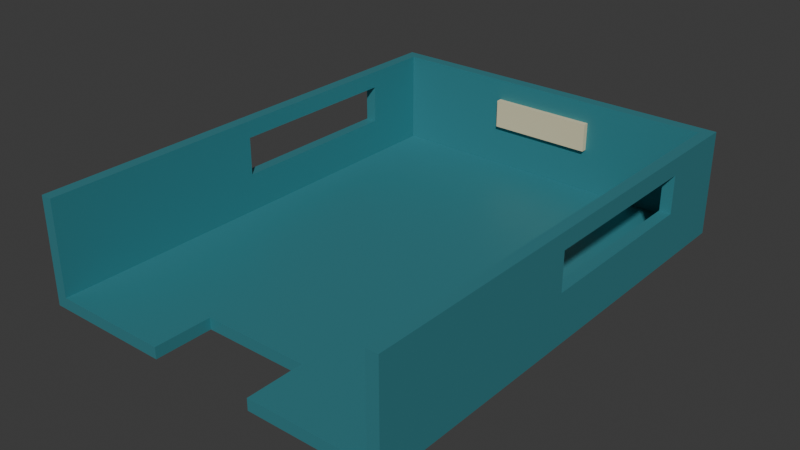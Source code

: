# Source: source.blend  (saved by Blender 4.3.34; exported with 4.5.12 LTS)
import bpy
from mathutils import Matrix  # noqa: F401  (used for matrix-valued properties, if any)

bpy.ops.wm.read_factory_settings(use_empty=True)
scene = bpy.context.scene
scene.name = 'Scene'

# ---- collections
col_collection = bpy.data.collections.new('Collection'); scene.collection.children.link(col_collection)

# ---- materials (node trees are filled in below, after node groups)
mat_tray_deeppetrol = bpy.data.materials.new('Tray_DeepPetrol')
mat_tray_deeppetrol.diffuse_color = (0.045, 0.25, 0.29, 1.0)
mat_runners_graphite = bpy.data.materials.new('Runners_Graphite')
mat_runners_graphite.diffuse_color = (0.035, 0.045, 0.05, 1.0)
mat_blankplaque_warmivory = bpy.data.materials.new('BlankPlaque_WarmIvory')
mat_blankplaque_warmivory.diffuse_color = (0.76, 0.66, 0.43, 1.0)

# ---- material node trees
mat_tray_deeppetrol.use_nodes = True; mat_tray_deeppetrol.node_tree.nodes.clear()
_N = mat_tray_deeppetrol.node_tree.nodes; _L = mat_tray_deeppetrol.node_tree.links
n0 = _N.new('ShaderNodeBsdfPrincipled'); n0.name = 'Principled BSDF'; n0.location = (10, 300)
n0.inputs[0].default_value = (0.045, 0.25, 0.29, 1.0)
n0.inputs[1].default_value = 0.18
n0.inputs[2].default_value = 0.48
n1 = _N.new('ShaderNodeOutputMaterial'); n1.name = 'Material Output'; n1.location = (300, 300)
_L.new(n0.outputs[0], n1.inputs[0])
n1.is_active_output = True
mat_runners_graphite.use_nodes = True; mat_runners_graphite.node_tree.nodes.clear()
_N = mat_runners_graphite.node_tree.nodes; _L = mat_runners_graphite.node_tree.links
n0 = _N.new('ShaderNodeBsdfPrincipled'); n0.name = 'Principled BSDF'; n0.location = (10, 300)
n0.inputs[0].default_value = (0.035, 0.045, 0.05, 1.0)
n0.inputs[2].default_value = 0.82
n1 = _N.new('ShaderNodeOutputMaterial'); n1.name = 'Material Output'; n1.location = (300, 300)
_L.new(n0.outputs[0], n1.inputs[0])
n1.is_active_output = True
mat_blankplaque_warmivory.use_nodes = True; mat_blankplaque_warmivory.node_tree.nodes.clear()
_N = mat_blankplaque_warmivory.node_tree.nodes; _L = mat_blankplaque_warmivory.node_tree.links
n0 = _N.new('ShaderNodeBsdfPrincipled'); n0.name = 'Principled BSDF'; n0.location = (10, 300)
n0.inputs[0].default_value = (0.76, 0.66, 0.43, 1.0)
n0.inputs[1].default_value = 0.05
n0.inputs[2].default_value = 0.59
n1 = _N.new('ShaderNodeOutputMaterial'); n1.name = 'Material Output'; n1.location = (300, 300)
_L.new(n0.outputs[0], n1.inputs[0])
n1.is_active_output = True

# ---- world
world_world = bpy.data.worlds.new('World'); scene.world = world_world
world_world.use_nodes = True; world_world.node_tree.nodes.clear()
_N = world_world.node_tree.nodes; _L = world_world.node_tree.links
n0 = _N.new('ShaderNodeOutputWorld'); n0.name = 'World Output'; n0.location = (300, 300)
n1 = _N.new('ShaderNodeBackground'); n1.name = 'Background'; n1.location = (10, 300)
n1.inputs[0].default_value = (0.05088, 0.05088, 0.05088, 1.0)
_L.new(n1.outputs[0], n0.inputs[0])
n0.is_active_output = True
world_world.color = (0.05088, 0.05088, 0.05088)
world_world.sun_shadow_jitter_overblur = 0.0

# ---- meshes
me_notched_openfrontfloor = bpy.data.meshes.new('Notched_OpenFrontFloor')
me_notched_openfrontfloor.from_pydata([(-0.19, 0.25, 0.02), (-0.19, -0.25, 0.02), (-0.055, -0.25, 0.02), (-0.055, -0.19, 0.02), (0.055, -0.19, 0.02), (0.055, -0.25, 0.02), (0.19, -0.25, 0.02), (0.19, 0.25, 0.02), (-0.19, 0.25, 0.032), (-0.19, -0.25, 0.032), (-0.055, -0.25, 0.032), (-0.055, -0.19, 0.032), (0.055, -0.19, 0.032), (0.055, -0.25, 0.032), (0.19, -0.25, 0.032), (0.19, 0.25, 0.032)], [], [(2, 1, 0), (3, 2, 0), (4, 3, 0), (6, 5, 4), (6, 4, 0), (0, 7, 6), (8, 9, 10), (8, 10, 11), (8, 11, 12), (12, 13, 14), (8, 12, 14), (14, 15, 8), (1, 2, 10), (1, 10, 9), (2, 3, 11), (2, 11, 10), (3, 4, 12), (3, 12, 11), (4, 5, 13), (4, 13, 12), (5, 6, 14), (5, 14, 13), (6, 7, 15), (6, 15, 14), (7, 0, 8), (7, 8, 15), (0, 1, 9), (0, 9, 8)])
me_notched_openfrontfloor.materials.append(mat_tray_deeppetrol)
me_notched_openfrontfloor.materials.append(mat_runners_graphite)
me_notched_openfrontfloor.materials.append(mat_blankplaque_warmivory)
me_notched_openfrontfloor.update()
me_left_throughgripside = bpy.data.meshes.new('Left_ThroughGripSide')
me_left_throughgripside.from_pydata([(-0.19, -0.25, 0.032), (-0.19, 0.25, 0.032), (-0.19, 0.17, 0.072), (-0.19, -0.02, 0.072), (-0.19, 0.25, 0.13), (-0.19, 0.17, 0.112), (-0.19, -0.25, 0.13), (-0.19, -0.02, 0.112), (-0.178, -0.25, 0.032), (-0.178, 0.25, 0.032), (-0.178, 0.17, 0.072), (-0.178, -0.02, 0.072), (-0.178, 0.25, 0.13), (-0.178, 0.17, 0.112), (-0.178, -0.25, 0.13), (-0.178, -0.02, 0.112)], [], [(2, 1, 0), (3, 2, 0), (5, 4, 1), (2, 5, 1), (7, 6, 4), (5, 7, 4), (3, 0, 6), (7, 3, 6), (8, 9, 10), (8, 10, 11), (9, 12, 13), (9, 13, 10), (12, 14, 15), (12, 15, 13), (14, 8, 11), (14, 11, 15), (0, 1, 9), (0, 9, 8), (1, 4, 12), (1, 12, 9), (4, 6, 14), (4, 14, 12), (6, 0, 8), (6, 8, 14), (10, 2, 3), (11, 10, 3), (13, 5, 2), (10, 13, 2), (15, 7, 5), (13, 15, 5), (11, 3, 7), (15, 11, 7)])
me_left_throughgripside.materials.append(mat_tray_deeppetrol)
me_left_throughgripside.materials.append(mat_runners_graphite)
me_left_throughgripside.materials.append(mat_blankplaque_warmivory)
me_left_throughgripside.update()
me_right_throughgripside = bpy.data.meshes.new('Right_ThroughGripSide')
me_right_throughgripside.from_pydata([(0.178, -0.25, 0.032), (0.178, 0.25, 0.032), (0.178, 0.17, 0.072), (0.178, -0.02, 0.072), (0.178, 0.25, 0.13), (0.178, 0.17, 0.112), (0.178, -0.25, 0.13), (0.178, -0.02, 0.112), (0.19, -0.25, 0.032), (0.19, 0.25, 0.032), (0.19, 0.17, 0.072), (0.19, -0.02, 0.072), (0.19, 0.25, 0.13), (0.19, 0.17, 0.112), (0.19, -0.25, 0.13), (0.19, -0.02, 0.112)], [], [(2, 1, 0), (3, 2, 0), (5, 4, 1), (2, 5, 1), (7, 6, 4), (5, 7, 4), (3, 0, 6), (7, 3, 6), (8, 9, 10), (8, 10, 11), (9, 12, 13), (9, 13, 10), (12, 14, 15), (12, 15, 13), (14, 8, 11), (14, 11, 15), (0, 1, 9), (0, 9, 8), (1, 4, 12), (1, 12, 9), (4, 6, 14), (4, 14, 12), (6, 0, 8), (6, 8, 14), (10, 2, 3), (11, 10, 3), (13, 5, 2), (10, 13, 2), (15, 7, 5), (13, 15, 5), (11, 3, 7), (15, 11, 7)])
me_right_throughgripside.materials.append(mat_tray_deeppetrol)
me_right_throughgripside.materials.append(mat_runners_graphite)
me_right_throughgripside.materials.append(mat_blankplaque_warmivory)
me_right_throughgripside.update()
me_rear_letterstop = bpy.data.meshes.new('Rear_LetterStop')
me_rear_letterstop.from_pydata([(-0.178, 0.238, 0.032), (-0.178, 0.25, 0.032), (0.178, 0.25, 0.032), (0.178, 0.238, 0.032), (-0.178, 0.238, 0.13), (0.178, 0.238, 0.13), (0.178, 0.25, 0.13), (-0.178, 0.25, 0.13)], [], [(0, 1, 2), (0, 2, 3), (4, 5, 6), (4, 6, 7), (0, 3, 5), (0, 5, 4), (1, 7, 6), (1, 6, 2), (0, 4, 7), (0, 7, 1), (3, 2, 6), (3, 6, 5)])
me_rear_letterstop.materials.append(mat_tray_deeppetrol)
me_rear_letterstop.materials.append(mat_runners_graphite)
me_rear_letterstop.materials.append(mat_blankplaque_warmivory)
me_rear_letterstop.update()
me_blank_interiorplaque = bpy.data.meshes.new('Blank_InteriorPlaque')
me_blank_interiorplaque.from_pydata([(-0.055, 0.232, 0.078), (-0.055, 0.238, 0.078), (0.055, 0.238, 0.078), (0.055, 0.232, 0.078), (-0.055, 0.232, 0.108), (0.055, 0.232, 0.108), (0.055, 0.238, 0.108), (-0.055, 0.238, 0.108)], [], [(0, 1, 2), (0, 2, 3), (4, 5, 6), (4, 6, 7), (0, 3, 5), (0, 5, 4), (1, 7, 6), (1, 6, 2), (0, 4, 7), (0, 7, 1), (3, 2, 6), (3, 6, 5)])
me_blank_interiorplaque.polygons.foreach_set('material_index', [2, 2, 2, 2, 2, 2, 2, 2, 2, 2, 2, 2])
me_blank_interiorplaque.materials.append(mat_tray_deeppetrol)
me_blank_interiorplaque.materials.append(mat_runners_graphite)
me_blank_interiorplaque.materials.append(mat_blankplaque_warmivory)
me_blank_interiorplaque.update()
me_longitudinalgroundrunner_0 = bpy.data.meshes.new('LongitudinalGroundRunner_0')
me_longitudinalgroundrunner_0.from_pydata([(-0.143, -0.18, 0.0), (-0.143, 0.2, 0.0), (-0.117, 0.2, 0.0), (-0.117, -0.18, 0.0), (-0.143, -0.18, 0.02), (-0.117, -0.18, 0.02), (-0.117, 0.2, 0.02), (-0.143, 0.2, 0.02)], [], [(0, 1, 2), (0, 2, 3), (4, 5, 6), (4, 6, 7), (0, 3, 5), (0, 5, 4), (1, 7, 6), (1, 6, 2), (0, 4, 7), (0, 7, 1), (3, 2, 6), (3, 6, 5)])
me_longitudinalgroundrunner_0.polygons.foreach_set('material_index', [1, 1, 1, 1, 1, 1, 1, 1, 1, 1, 1, 1])
me_longitudinalgroundrunner_0.materials.append(mat_tray_deeppetrol)
me_longitudinalgroundrunner_0.materials.append(mat_runners_graphite)
me_longitudinalgroundrunner_0.materials.append(mat_blankplaque_warmivory)
me_longitudinalgroundrunner_0.update()
me_longitudinalgroundrunner_1 = bpy.data.meshes.new('LongitudinalGroundRunner_1')
me_longitudinalgroundrunner_1.from_pydata([(0.117, -0.18, 0.0), (0.117, 0.2, 0.0), (0.143, 0.2, 0.0), (0.143, -0.18, 0.0), (0.117, -0.18, 0.02), (0.143, -0.18, 0.02), (0.143, 0.2, 0.02), (0.117, 0.2, 0.02)], [], [(0, 1, 2), (0, 2, 3), (4, 5, 6), (4, 6, 7), (0, 3, 5), (0, 5, 4), (1, 7, 6), (1, 6, 2), (0, 4, 7), (0, 7, 1), (3, 2, 6), (3, 6, 5)])
me_longitudinalgroundrunner_1.polygons.foreach_set('material_index', [1, 1, 1, 1, 1, 1, 1, 1, 1, 1, 1, 1])
me_longitudinalgroundrunner_1.materials.append(mat_tray_deeppetrol)
me_longitudinalgroundrunner_1.materials.append(mat_runners_graphite)
me_longitudinalgroundrunner_1.materials.append(mat_blankplaque_warmivory)
me_longitudinalgroundrunner_1.update()

# ---- objects
ob_oneopenfrontlettertray = bpy.data.objects.new('OneOpenFrontLetterTray', None)
ob_notched_openfrontfloor = bpy.data.objects.new('Notched_OpenFrontFloor', me_notched_openfrontfloor)
ob_left_throughgripside = bpy.data.objects.new('Left_ThroughGripSide', me_left_throughgripside)
ob_right_throughgripside = bpy.data.objects.new('Right_ThroughGripSide', me_right_throughgripside)
ob_rear_letterstop = bpy.data.objects.new('Rear_LetterStop', me_rear_letterstop)
ob_blank_interiorplaque = bpy.data.objects.new('Blank_InteriorPlaque', me_blank_interiorplaque)
ob_longitudinalgroundrunner_0 = bpy.data.objects.new('LongitudinalGroundRunner_0', me_longitudinalgroundrunner_0)
ob_longitudinalgroundrunner_1 = bpy.data.objects.new('LongitudinalGroundRunner_1', me_longitudinalgroundrunner_1)

# ---- transforms, parenting, visibility, modifiers, constraints
ob_oneopenfrontlettertray.location = (0.0, 0.0, 0.0)
ob_notched_openfrontfloor.parent = ob_oneopenfrontlettertray
ob_notched_openfrontfloor.location = (0.0, 0.0, 0.0)
ob_left_throughgripside.parent = ob_oneopenfrontlettertray
ob_left_throughgripside.location = (0.0, 0.0, 0.0)
ob_right_throughgripside.parent = ob_oneopenfrontlettertray
ob_right_throughgripside.location = (0.0, 0.0, 0.0)
ob_rear_letterstop.parent = ob_oneopenfrontlettertray
ob_rear_letterstop.location = (0.0, 0.0, 0.0)
ob_blank_interiorplaque.parent = ob_oneopenfrontlettertray
ob_blank_interiorplaque.location = (0.0, 0.0, 0.0)
ob_longitudinalgroundrunner_0.parent = ob_oneopenfrontlettertray
ob_longitudinalgroundrunner_0.location = (0.0, 0.0, 0.0)
ob_longitudinalgroundrunner_1.parent = ob_oneopenfrontlettertray
ob_longitudinalgroundrunner_1.location = (0.0, 0.0, 0.0)

# ---- collection membership
scene.collection.objects.link(ob_oneopenfrontlettertray)
scene.collection.objects.link(ob_notched_openfrontfloor)
scene.collection.objects.link(ob_left_throughgripside)
scene.collection.objects.link(ob_right_throughgripside)
scene.collection.objects.link(ob_rear_letterstop)
scene.collection.objects.link(ob_blank_interiorplaque)
scene.collection.objects.link(ob_longitudinalgroundrunner_0)
scene.collection.objects.link(ob_longitudinalgroundrunner_1)

# ---- scene / render settings (as saved in the file)
scene.frame_start = 1; scene.frame_end = 250; scene.frame_set(1)
scene.render.engine = 'CYCLES'
scene.render.use_compositing = False
scene.cycles.use_denoising = False
scene.cycles.samples = 128
scene.cycles.use_adaptive_sampling = False
scene.cycles.seed = 17
bpy.context.view_layer.update()

# ---- added for rendering (the .blend has no active camera and no usable light): camera, sun
cam_auto = bpy.data.cameras.new('AutoCamera')
cam_auto.lens = 50.0
cam_auto.sensor_width = 36.0
cam_auto.clip_end = 1000.0
ob_auto_camera = bpy.data.objects.new('AutoCamera', cam_auto)
scene.collection.objects.link(ob_auto_camera)
ob_auto_camera.location = (0.593371, -0.712046, 0.539697)
ob_auto_camera.rotation_euler = (1.09748, -7.21219e-08, 0.694738)
scene.camera = ob_auto_camera
light_auto_sun = bpy.data.lights.new('AutoSun', 'SUN')
light_auto_sun.energy = 3.0
light_auto_sun.angle = 0.0523599
ob_auto_sun = bpy.data.objects.new('AutoSun', light_auto_sun)
scene.collection.objects.link(ob_auto_sun)
ob_auto_sun.rotation_euler = (0.872665, 0.174533, 0.523599)
bpy.context.view_layer.update()
